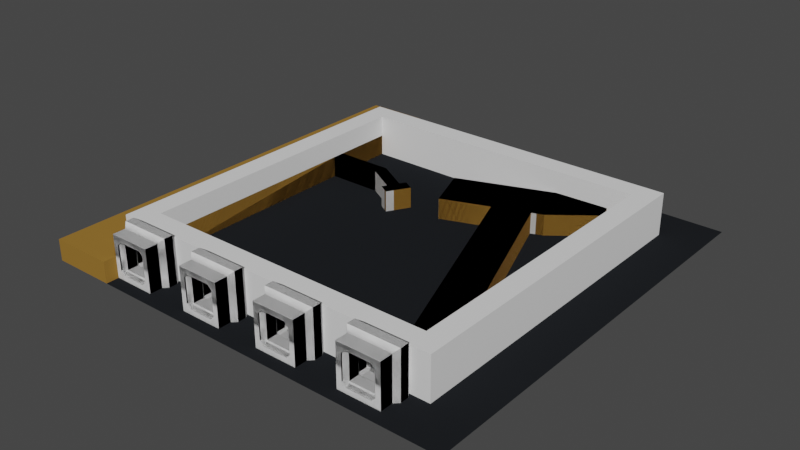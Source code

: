# Source: pfusch_logo_v2.blend  (saved by Blender 2.92.15; exported with 4.5.12 LTS)
import bpy
from mathutils import Matrix  # noqa: F401  (used for matrix-valued properties, if any)

bpy.ops.wm.read_factory_settings(use_empty=True)
scene = bpy.context.scene
scene.name = 'Scene'

# ---- collections
col_collection = bpy.data.collections.new('Collection'); scene.collection.children.link(col_collection)
col_2022_batelklug_pfusch_discord_logo_besteslogo_svg = bpy.data.collections.new('2022_BatelKlug_Pfusch_Discord_Logo_bestesLogo.svg'); scene.collection.children.link(col_2022_batelklug_pfusch_discord_logo_besteslogo_svg)

# ---- materials (node trees are filled in below, after node groups)
mat_svgmat_003 = bpy.data.materials.new('SVGMat.003')
mat_svgmat_003.use_transparent_shadow = False
mat_svgmat_003.diffuse_color = (0.3095, 0.1651, 0.0331, 1.0)
mat_svgmat_004 = bpy.data.materials.new('SVGMat.004')
mat_svgmat_004.use_transparent_shadow = False
mat_svgmat_004.diffuse_color = (1.0, 0.6038, 0.402, 1.0)
mat_svgmat_005 = bpy.data.materials.new('SVGMat.005')
mat_svgmat_005.use_transparent_shadow = False
mat_svgmat_005.diffuse_color = (0.0, 0.0, 0.0, 1.0)
mat_svgmat_007 = bpy.data.materials.new('SVGMat.007')
mat_svgmat_007.use_transparent_shadow = False
mat_svgmat_007.diffuse_color = (0.3185, 0.3185, 0.3185, 1.0)
mat_svgmat_002 = bpy.data.materials.new('SVGMat.002')
mat_svgmat_002.use_transparent_shadow = False
mat_svgmat_002.diffuse_color = (0.01444, 0.016, 0.0185, 1.0)
mat_svgmat_006 = bpy.data.materials.new('SVGMat.006')
mat_svgmat_006.use_transparent_shadow = False
mat_svgmat_006.diffuse_color = (1.0, 0.0, 0.0, 1.0)

# ---- material node trees

# ---- world
world_world = bpy.data.worlds.new('World'); scene.world = world_world
world_world.use_nodes = True; world_world.node_tree.nodes.clear()
_N = world_world.node_tree.nodes; _L = world_world.node_tree.links
n0 = _N.new('ShaderNodeOutputWorld'); n0.name = 'World Output'; n0.location = (300, 300)
n1 = _N.new('ShaderNodeBackground'); n1.name = 'Background'; n1.location = (10, 300)
n1.inputs[0].default_value = (0.05088, 0.05088, 0.05088, 1.0)
_L.new(n1.outputs[0], n0.inputs[0])
n0.is_active_output = True
world_world.color = (0.05088, 0.05088, 0.05088)
world_world.use_sun_shadow = False
world_world.sun_shadow_jitter_overblur = 0.0

# ---- meshes
me_curve_002 = bpy.data.meshes.new('Curve.002')
me_curve_002.from_pydata([(8.696e-08, 99.98, 0.0), (15.0, 99.98, 0.0), (15.0, 0.0, 0.0), (8.696e-08, 0.0, 0.0), (8.696e-08, 99.98, 5.0), (15.0, 99.98, 5.0), (15.0, 0.0, 5.0), (8.696e-08, 0.0, 5.0)], [], [(3, 0, 1), (3, 1, 2), (7, 5, 4), (7, 6, 5), (2, 1, 5, 6), (1, 0, 4, 5), (0, 3, 7, 4), (3, 2, 6, 7)])
_uv = me_curve_002.uv_layers.new(name='UVMap')
_uv.uv.foreach_set('vector', [1.0, 0.0, 0.0, 0.0, 0.3333, 0.0, 1.0, 0.0, 0.3333, 0.0, 0.6667, 0.0, 1.0, 0.0, 0.3333, 0.0, 0.0, 0.0, 1.0, 0.0, 0.6667, 0.0, 0.3333, 0.0, 0.6667, 0.0, 0.3333, 0.0, 0.3333, 0.0, 0.6667, 0.0, 0.3333, 0.0, 0.0, 0.0, 0.0, 0.0, 0.3333, 0.0, 0.0, 0.0, 1.0, 0.0, 1.0, 0.0, 0.0, 0.0, 1.0, 0.0, 0.6667, 0.0, 0.6667, 0.0, 1.0, 0.0])
me_curve_002.materials.append(mat_svgmat_003)
me_curve_002.use_remesh_fix_poles = True
me_curve_002.use_remesh_preserve_attributes = False
me_curve_002.use_mirror_vertex_groups = False
me_curve_002.update()
me_rect1985_001 = bpy.data.meshes.new('rect1985.001')
me_rect1985_001.from_pydata([(59.61, 69.49, 0.0), (80.26, 12.76, 0.0), (88.72, 15.84, 0.0), (68.07, 72.56, 0.0), (59.61, 69.49, 5.0), (80.26, 12.76, 5.0), (88.72, 15.84, 5.0), (68.07, 72.56, 5.0)], [], [(0, 3, 2), (1, 0, 2), (4, 6, 7), (5, 6, 4), (3, 0, 4, 7), (0, 1, 5, 4), (1, 2, 6, 5), (2, 3, 7, 6)])
_uv = me_rect1985_001.uv_layers.new(name='UVMap')
_uv.uv.foreach_set('vector', [0.0, 0.0, 1.0, 0.0, 0.6667, 0.0, 0.3333, 0.0, 0.0, 0.0, 0.6667, 0.0, 0.0, 0.0, 0.6667, 0.0, 1.0, 0.0, 0.3333, 0.0, 0.6667, 0.0, 0.0, 0.0, 1.0, 0.0, 0.0, 0.0, 0.0, 0.0, 1.0, 0.0, 0.0, 0.0, 0.3333, 0.0, 0.3333, 0.0, 0.0, 0.0, 0.3333, 0.0, 0.6667, 0.0, 0.6667, 0.0, 0.3333, 0.0, 0.6667, 0.0, 1.0, 0.0, 1.0, 0.0, 0.6667, 0.0])
me_rect1985_001.materials.append(mat_svgmat_004)
me_rect1985_001.use_remesh_fix_poles = True
me_rect1985_001.use_remesh_preserve_attributes = False
me_rect1985_001.use_mirror_vertex_groups = False
me_rect1985_001.update()
me_rect2108_001 = bpy.data.meshes.new('rect2108.001')
me_rect2108_001.from_pydata([(44.31, 76.44, 0.0), (48.34, 65.37, 0.0), (70.81, 73.55, 0.0), (80.82, 81.39, 0.0), (79.49, 85.05, 0.0), (66.78, 84.61, 0.0), (44.31, 76.44, 5.0), (48.34, 65.37, 5.0), (70.81, 73.55, 5.0), (80.82, 81.39, 5.0), (79.49, 85.05, 5.0), (66.78, 84.61, 5.0)], [], [(5, 4, 3), (0, 5, 3), (0, 3, 2), (1, 0, 2), (11, 9, 10), (6, 9, 11), (6, 8, 9), (7, 8, 6), (5, 0, 6, 11), (1, 2, 8, 7), (2, 3, 9, 8), (3, 4, 10, 9), (4, 5, 11, 10), (0, 1, 7, 6)])
_uv = me_rect2108_001.uv_layers.new(name='UVMap')
_uv.uv.foreach_set('vector', [1.0, 0.0, 0.8, 0.0, 0.6, 0.0, 0.0, 0.0, 1.0, 0.0, 0.6, 0.0, 0.0, 0.0, 0.6, 0.0, 0.4, 0.0, 0.2, 0.0, 0.0, 0.0, 0.4, 0.0, 1.0, 0.0, 0.6, 0.0, 0.8, 0.0, 0.0, 0.0, 0.6, 0.0, 1.0, 0.0, 0.0, 0.0, 0.4, 0.0, 0.6, 0.0, 0.2, 0.0, 0.4, 0.0, 0.0, 0.0, 1.0, 0.0, 0.0, 0.0, 0.0, 0.0, 1.0, 0.0, 0.2, 0.0, 0.4, 0.0, 0.4, 0.0, 0.2, 0.0, 0.4, 0.0, 0.6, 0.0, 0.6, 0.0, 0.4, 0.0, 0.6, 0.0, 0.8, 0.0, 0.8, 0.0, 0.6, 0.0, 0.8, 0.0, 1.0, 0.0, 1.0, 0.0, 0.8, 0.0, 0.0, 0.0, 0.2, 0.0, 0.2, 0.0, 0.0, 0.0])
me_rect2108_001.materials.append(mat_svgmat_005)
me_rect2108_001.use_remesh_fix_poles = True
me_rect2108_001.use_remesh_preserve_attributes = False
me_rect2108_001.use_mirror_vertex_groups = False
me_rect2108_001.update()
me_rect3928_001 = bpy.data.meshes.new('rect3928.001')
me_rect3928_001.from_pydata([(14.99, 70.37, 0.0), (14.99, 67.38, 0.0), (27.99, 67.38, 0.0), (35.08, 63.28, 0.0), (34.41, 62.13, 0.0), (37.0, 60.63, 0.0), (37.67, 61.79, 0.0), (39.17, 64.38, 0.0), (40.0, 65.82, 0.0), (37.41, 67.32, 0.0), (36.58, 65.88, 0.0), (28.79, 70.37, 0.0), (14.99, 70.37, 5.0), (14.99, 67.38, 5.0), (27.99, 67.38, 5.0), (35.08, 63.28, 5.0), (34.41, 62.13, 5.0), (37.0, 60.63, 5.0), (37.67, 61.79, 5.0), (39.17, 64.38, 5.0), (40.0, 65.82, 5.0), (37.41, 67.32, 5.0), (36.58, 65.88, 5.0), (28.79, 70.37, 5.0)], [], [(1, 0, 11), (1, 11, 2), (2, 11, 10), (3, 2, 10), (10, 9, 8), (3, 10, 8), (3, 8, 7), (3, 7, 6), (4, 3, 6), (5, 4, 6), (13, 23, 12), (13, 14, 23), (14, 22, 23), (15, 22, 14), (22, 20, 21), (15, 20, 22), (15, 19, 20), (15, 18, 19), (16, 18, 15), (17, 18, 16), (4, 5, 17, 16), (11, 0, 12, 23), (9, 10, 22, 21), (6, 7, 19, 18), (10, 11, 23, 22), (5, 6, 18, 17), (1, 2, 14, 13), (3, 4, 16, 15), (0, 1, 13, 12), (2, 3, 15, 14), (7, 8, 20, 19), (8, 9, 21, 20)])
_uv = me_rect3928_001.uv_layers.new(name='UVMap')
_uv.uv.foreach_set('vector', [0.09091, 0.0, 0.0, 0.0, 1.0, 0.0, 0.09091, 0.0, 1.0, 0.0, 0.1818, 0.0, 0.1818, 0.0, 1.0, 0.0, 0.9091, 0.0, 0.2727, 0.0, 0.1818, 0.0, 0.9091, 0.0, 0.9091, 0.0, 0.8182, 0.0, 0.7273, 0.0, 0.2727, 0.0, 0.9091, 0.0, 0.7273, 0.0, 0.2727, 0.0, 0.7273, 0.0, 0.6364, 0.0, 0.2727, 0.0, 0.6364, 0.0, 0.5455, 0.0, 0.3636, 0.0, 0.2727, 0.0, 0.5455, 0.0, 0.4545, 0.0, 0.3636, 0.0, 0.5455, 0.0, 0.09091, 0.0, 1.0, 0.0, 0.0, 0.0, 0.09091, 0.0, 0.1818, 0.0, 1.0, 0.0, 0.1818, 0.0, 0.9091, 0.0, 1.0, 0.0, 0.2727, 0.0, 0.9091, 0.0, 0.1818, 0.0, 0.9091, 0.0, 0.7273, 0.0, 0.8182, 0.0, 0.2727, 0.0, 0.7273, 0.0, 0.9091, 0.0, 0.2727, 0.0, 0.6364, 0.0, 0.7273, 0.0, 0.2727, 0.0, 0.5455, 0.0, 0.6364, 0.0, 0.3636, 0.0, 0.5455, 0.0, 0.2727, 0.0, 0.4545, 0.0, 0.5455, 0.0, 0.3636, 0.0, 0.3636, 0.0, 0.4545, 0.0, 0.4545, 0.0, 0.3636, 0.0, 1.0, 0.0, 0.0, 0.0, 0.0, 0.0, 1.0, 0.0, 0.8182, 0.0, 0.9091, 0.0, 0.9091, 0.0, 0.8182, 0.0, 0.5455, 0.0, 0.6364, 0.0, 0.6364, 0.0, 0.5455, 0.0, 0.9091, 0.0, 1.0, 0.0, 1.0, 0.0, 0.9091, 0.0, 0.4545, 0.0, 0.5455, 0.0, 0.5455, 0.0, 0.4545, 0.0, 0.09091, 0.0, 0.1818, 0.0, 0.1818, 0.0, 0.09091, 0.0, 0.2727, 0.0, 0.3636, 0.0, 0.3636, 0.0, 0.2727, 0.0, 0.0, 0.0, 0.09091, 0.0, 0.09091, 0.0, 0.0, 0.0, 0.1818, 0.0, 0.2727, 0.0, 0.2727, 0.0, 0.1818, 0.0, 0.6364, 0.0, 0.7273, 0.0, 0.7273, 0.0, 0.6364, 0.0, 0.7273, 0.0, 0.8182, 0.0, 0.8182, 0.0, 0.7273, 0.0])
me_rect3928_001.materials.append(mat_svgmat_007)
me_rect3928_001.use_remesh_fix_poles = True
me_rect3928_001.use_remesh_preserve_attributes = False
me_rect3928_001.use_mirror_vertex_groups = False
me_rect3928_001.update()
me_curve_001 = bpy.data.meshes.new('Curve.001')
me_curve_001.from_pydata([(26.98, 16.24, -2.5), (47.63, -40.49, -2.5), (56.09, -37.41, -2.5), (35.44, 19.31, -2.5), (26.98, 16.24, 2.5), (47.63, -40.49, 2.5), (56.09, -37.41, 2.5), (35.44, 19.31, 2.5), (11.68, 23.19, -2.5), (15.7, 12.12, -2.5), (38.17, 20.3, -2.5), (48.19, 28.14, -2.5), (46.85, 31.79, -2.5), (34.14, 31.36, -2.5), (11.68, 23.19, 2.5), (15.7, 12.12, 2.5), (38.17, 20.3, 2.5), (48.19, 28.14, 2.5), (46.85, 31.79, 2.5), (34.14, 31.36, 2.5), (-18.64, 17.12, -2.5), (-18.64, 14.12, -2.5), (-4.646, 14.12, -2.5), (2.443, 10.03, -2.5), (1.776, 8.879, -2.5), (4.371, 7.381, -2.5), (5.038, 8.535, -2.5), (6.536, 11.13, -2.5), (7.367, 12.57, -2.5), (4.772, 14.07, -2.5), (3.941, 12.63, -2.5), (-3.843, 17.12, -2.5), (-18.64, 17.12, 2.5), (-18.64, 14.12, 2.5), (-4.646, 14.12, 2.5), (2.443, 10.03, 2.5), (1.776, 8.879, 2.5), (4.371, 7.381, 2.5), (5.038, 8.535, 2.5), (6.536, 11.13, 2.5), (7.367, 12.57, 2.5), (4.772, 14.07, 2.5), (3.941, 12.63, 2.5), (-3.843, 17.12, 2.5), (-21.63, 35.73, -2.5), (-18.63, 35.73, -2.5), (-18.63, -42.25, -2.5), (-21.63, -42.25, -2.5), (-21.63, 35.73, 2.5), (-18.63, 35.73, 2.5), (-18.63, -42.25, 2.5), (-21.63, -42.25, 2.5), (-18.63, 17.12, -2.5), (-18.63, 17.12, 2.5), (-18.63, 14.12, -2.5), (-18.63, 14.12, 2.5), (-18.63, 14.13, -2.5), (-18.63, 14.13, 2.5), (26.98, 16.23, -2.5), (26.98, 16.23, 2.5), (35.44, 19.3, -2.5), (35.44, 19.3, 2.5), (26.98, 16.23, -2.5), (26.98, 16.23, 2.5)], [], [(1, 2, 6, 5), (13, 12, 11), (8, 13, 11), (8, 11, 10), (19, 17, 18), (14, 17, 19), (14, 16, 17), (13, 8, 14, 19), (10, 11, 17, 16), (11, 12, 18, 17), (12, 13, 19, 18), (8, 9, 15, 14), (22, 31, 30), (23, 22, 30), (30, 29, 28), (23, 30, 28), (23, 28, 27), (23, 27, 26), (24, 23, 26), (25, 24, 26), (34, 42, 43), (35, 42, 34), (42, 40, 41), (35, 40, 42), (35, 39, 40), (35, 38, 39), (36, 38, 35), (37, 38, 36), (24, 25, 37, 36), (29, 30, 42, 41), (26, 27, 39, 38), (30, 31, 43, 42), (25, 26, 38, 37), (23, 24, 36, 35), (22, 23, 35, 34), (27, 28, 40, 39), (28, 29, 41, 40), (47, 44, 45), (51, 49, 48), (45, 44, 48, 49), (44, 47, 51, 48), (47, 46, 50, 51), (52, 31, 56), (20, 52, 56, 21), (22, 54, 56, 31), (54, 21, 56), (53, 57, 43), (57, 53, 32, 33), (57, 55, 34, 43), (55, 57, 33), (53, 43, 31, 52), (22, 34, 55, 54), (52, 20, 21, 54, 46, 47, 45), (33, 32, 53, 49, 51, 50, 55), (45, 49, 53, 52), (55, 50, 46, 54), (2, 62, 60), (0, 3, 60, 62), (1, 58, 62, 2), (0, 62, 58), (6, 61, 63), (61, 7, 4, 63), (63, 59, 5, 6), (4, 59, 63), (1, 5, 59, 58), (6, 2, 60, 61), (3, 0, 58, 9, 8, 10, 60), (59, 4, 7, 61, 16, 14, 15), (10, 16, 61, 60), (59, 15, 9, 58)])
_uv = me_curve_001.uv_layers.new(name='UVMap')
_uv.uv.foreach_set('vector', [0.3333, 0.0, 0.6667, 0.0, 0.6667, 0.0, 0.3333, 0.0, 1.0, 0.0, 0.8, 0.0, 0.6, 0.0, 0.0, 0.0, 1.0, 0.0, 0.6, 0.0, 0.0, 0.0, 0.6, 0.0, 0.4, 0.0, 1.0, 0.0, 0.6, 0.0, 0.8, 0.0, 0.0, 0.0, 0.6, 0.0, 1.0, 0.0, 0.0, 0.0, 0.4, 0.0, 0.6, 0.0, 1.0, 0.0, 0.0, 0.0, 0.0, 0.0, 1.0, 0.0, 0.4, 0.0, 0.6, 0.0, 0.6, 0.0, 0.4, 0.0, 0.6, 0.0, 0.8, 0.0, 0.8, 0.0, 0.6, 0.0, 0.8, 0.0, 1.0, 0.0, 1.0, 0.0, 0.8, 0.0, 0.0, 0.0, 0.2, 0.0, 0.2, 0.0, 0.0, 0.0, 0.1818, 0.0, 1.0, 0.0, 0.9091, 0.0, 0.2727, 0.0, 0.1818, 0.0, 0.9091, 0.0, 0.9091, 0.0, 0.8182, 0.0, 0.7273, 0.0, 0.2727, 0.0, 0.9091, 0.0, 0.7273, 0.0, 0.2727, 0.0, 0.7273, 0.0, 0.6364, 0.0, 0.2727, 0.0, 0.6364, 0.0, 0.5455, 0.0, 0.3636, 0.0, 0.2727, 0.0, 0.5455, 0.0, 0.4545, 0.0, 0.3636, 0.0, 0.5455, 0.0, 0.1818, 0.0, 0.9091, 0.0, 1.0, 0.0, 0.2727, 0.0, 0.9091, 0.0, 0.1818, 0.0, 0.9091, 0.0, 0.7273, 0.0, 0.8182, 0.0, 0.2727, 0.0, 0.7273, 0.0, 0.9091, 0.0, 0.2727, 0.0, 0.6364, 0.0, 0.7273, 0.0, 0.2727, 0.0, 0.5455, 0.0, 0.6364, 0.0, 0.3636, 0.0, 0.5455, 0.0, 0.2727, 0.0, 0.4545, 0.0, 0.5455, 0.0, 0.3636, 0.0, 0.3636, 0.0, 0.4545, 0.0, 0.4545, 0.0, 0.3636, 0.0, 0.8182, 0.0, 0.9091, 0.0, 0.9091, 0.0, 0.8182, 0.0, 0.5455, 0.0, 0.6364, 0.0, 0.6364, 0.0, 0.5455, 0.0, 0.9091, 0.0, 1.0, 0.0, 1.0, 0.0, 0.9091, 0.0, 0.4545, 0.0, 0.5455, 0.0, 0.5455, 0.0, 0.4545, 0.0, 0.2727, 0.0, 0.3636, 0.0, 0.3636, 0.0, 0.2727, 0.0, 0.1818, 0.0, 0.2727, 0.0, 0.2727, 0.0, 0.1818, 0.0, 0.6364, 0.0, 0.7273, 0.0, 0.7273, 0.0, 0.6364, 0.0, 0.7273, 0.0, 0.8182, 0.0, 0.8182, 0.0, 0.7273, 0.0, 1.0, 0.0, 0.0, 0.0, 0.3333, 0.0, 1.0, 0.0, 0.3333, 0.0, 0.0, 0.0, 0.3333, 0.0, 0.0, 0.0, 0.0, 0.0, 0.3333, 0.0, 0.0, 0.0, 1.0, 0.0, 1.0, 0.0, 0.0, 0.0, 1.0, 0.0, 0.6667, 0.0, 0.6667, 0.0, 1.0, 0.0, 0.0007245, 0.0, 1.0, 0.0, 0.09157, 0.0, 0.0, 0.0, 0.0007245, 0.0, 0.09157, 0.0, 0.09091, 0.0, 0.1818, 0.0, 0.09098, 0.0, 0.09157, 0.0, 1.0, 0.0, 0.09098, 0.0, 0.09091, 0.0, 0.09157, 0.0, 0.0007246, 0.0, 0.09157, 0.0, 1.0, 0.0, 0.09157, 0.0, 0.0007246, 0.0, 0.0, 0.0, 0.09091, 0.0, 0.09157, 0.0, 0.09098, 0.0, 0.1818, 0.0, 1.0, 0.0, 0.09098, 0.0, 0.09157, 0.0, 0.09091, 0.0, 0.0007245, 0.0, 1.0, 0.0, 1.0, 0.0, 0.0007246, 0.0, 0.1818, 0.0, 0.1818, 0.0, 0.09098, 0.0, 0.09098, 0.0, 0.432, 0.0, 0.4323, 0.0, 0.4423, 0.0, 0.442, 0.0, 0.6667, 0.0, 1.0, 0.0, 0.3333, 0.0, 0.4423, 0.0, 0.4323, 0.0, 0.432, 0.0, 0.3333, 0.0, 1.0, 0.0, 0.6667, 0.0, 0.442, 0.0, 0.3333, 0.0, 0.3333, 0.0, 0.432, 0.0, 0.432, 0.0, 0.442, 0.0, 0.6667, 0.0, 0.6667, 0.0, 0.442, 0.0, 0.6667, 0.0, 0.0001105, 0.0, 0.9999, 0.0, 0.0, 0.0, 1.0, 0.0, 0.9999, 0.0, 0.0001105, 0.0, 0.3333, 0.0, 5.523e-05, 0.0, 0.0001105, 0.0, 0.6667, 0.0, 0.0, 0.0, 0.0001105, 0.0, 5.523e-05, 0.0, 0.6667, 0.0, 0.9999, 0.0, 0.0001105, 0.0, 0.9999, 0.0, 1.0, 0.0, 0.0, 0.0, 0.0001105, 0.0, 0.0001105, 0.0, 5.523e-05, 0.0, 0.3333, 0.0, 0.6667, 0.0, 0.0, 0.0, 5.523e-05, 0.0, 0.0001105, 0.0, 0.3333, 0.0, 0.3333, 0.0, 5.527e-05, 0.0, 5.527e-05, 0.0, 0.6667, 0.0, 0.6667, 0.0, 0.9999, 0.0, 0.9999, 0.0, 0.3755, 0.0, 0.3002, 0.0, 0.3004, 0.0, 0.2, 0.0, 0.0, 0.0, 0.4, 0.0, 0.3757, 0.0, 0.3004, 0.0, 0.3002, 0.0, 0.3755, 0.0, 0.3757, 0.0, 0.4, 0.0, 0.0, 0.0, 0.2, 0.0, 0.4, 0.0, 0.4, 0.0, 0.3757, 0.0, 0.3757, 0.0, 0.3004, 0.0, 0.2, 0.0, 0.2, 0.0, 0.3004, 0.0])
me_curve_001.materials.append(mat_svgmat_003)
me_curve_001.use_remesh_fix_poles = True
me_curve_001.use_remesh_preserve_attributes = False
me_curve_001.use_mirror_vertex_groups = False
me_curve_001.update()
me_cube_001 = bpy.data.meshes.new('Cube.001')
me_cube_001.from_pydata([(-26.67, -38.76, -2.5), (-26.67, -38.76, 7.5), (-26.67, 31.24, -2.5), (-26.67, 31.24, 7.5), (43.33, -38.76, -2.5), (43.33, -38.76, 7.5), (43.33, 31.24, -2.5), (43.33, 31.24, 7.5), (-31.67, 36.24, -2.5), (-31.67, -43.76, -2.5), (-31.67, -43.76, 7.5), (-31.67, 36.24, 7.5), (48.33, 36.24, -2.5), (48.33, 36.24, 7.5), (48.33, -43.76, -2.5), (48.33, -43.76, 7.5)], [], [(9, 10, 11, 8), (8, 11, 13, 12), (12, 13, 15, 14), (14, 15, 10, 9), (5, 7, 6, 4), (6, 7, 3, 2), (2, 0, 9, 8), (1, 3, 11, 10), (6, 2, 8, 12), (3, 7, 13, 11), (4, 6, 12, 14), (7, 5, 15, 13), (0, 4, 14, 9), (5, 1, 10, 15), (1, 5, 4, 0), (3, 1, 0, 2)])
_uv = me_cube_001.uv_layers.new(name='UVMap')
_uv.uv.foreach_set('vector', [0.375, 0.0, 0.625, 0.0, 0.625, 0.25, 0.375, 0.25, 0.375, 0.25, 0.625, 0.25, 0.625, 0.5, 0.375, 0.5, 0.375, 0.5, 0.625, 0.5, 0.625, 0.75, 0.375, 0.75, 0.375, 0.75, 0.625, 0.75, 0.625, 1.0, 0.375, 1.0, 0.0, 0.0, 0.0, 0.0, 0.0, 0.0, 0.0, 0.0, 0.3375, 0.5375, 0.6625, 0.5375, 0.8375, 0.5375, 0.1625, 0.5375, 0.1625, 0.5375, 0.1625, 0.7125, 0.125, 0.75, 0.125, 0.5, 0.8375, 0.7125, 0.8375, 0.5375, 0.875, 0.5, 0.875, 0.75, 0.3375, 0.5375, 0.1625, 0.5375, 0.125, 0.5, 0.375, 0.5, 0.8375, 0.5375, 0.6625, 0.5375, 0.625, 0.5, 0.875, 0.5, 0.3375, 0.7125, 0.3375, 0.5375, 0.375, 0.5, 0.375, 0.75, 0.6625, 0.5375, 0.6625, 0.7125, 0.625, 0.75, 0.625, 0.5, 0.1625, 0.7125, 0.3375, 0.7125, 0.375, 0.75, 0.125, 0.75, 0.6625, 0.7125, 0.8375, 0.7125, 0.875, 0.75, 0.625, 0.75, 0.0, 0.0, 0.0, 0.0, 0.0, 0.0, 0.0, 0.0, 0.0, 0.0, 0.0, 0.0, 0.0, 0.0, 0.0, 0.0])
me_cube_001.use_remesh_fix_poles = True
me_cube_001.use_remesh_preserve_attributes = False
me_cube_001.use_mirror_vertex_groups = False
me_cube_001.update()
me_cube_011 = bpy.data.meshes.new('Cube.011')
me_cube_011.from_pydata([(5.0, -2.9, -12.0), (6.0, -2.9, -11.0), (3.4, -2.9, -11.0), (5.0, -2.9, -14.7), (3.8, -2.9, -14.7), (5.0, -2.9, -15.0), (3.8, -2.9, -15.0), (2.9, -2.9, -13.0), (2.9, -2.9, -11.6), (2.9, -5.0, -12.0), (2.9, -6.0, -11.0), (2.9, -3.4, -11.0), (2.9, -2.9, -14.0), (2.9, -3.8, -14.7), (2.9, -5.0, -14.7), (2.9, -3.8, -15.0), (2.9, -5.0, -15.0), (6.0, -6.0, -11.0), (5.0, -5.0, -12.0), (5.0, -5.0, -14.7), (5.0, -5.0, -15.0), (-5.0, -2.9, -12.0), (-6.0, -2.9, -11.0), (-3.4, -2.9, -11.0), (-5.0, -2.9, -14.7), (-3.8, -2.9, -14.7), (-5.0, -2.9, -15.0), (-3.8, -2.9, -15.0), (0.0, -2.9, -13.0), (0.0, -2.9, -11.6), (-2.9, -2.9, -13.0), (-2.9, -2.9, -11.6), (0.0, -5.0, -12.0), (0.0, -6.0, -11.0), (-2.9, -5.0, -12.0), (-2.9, -6.0, -11.0), (-2.9, -3.4, -11.0), (0.0, -3.4, -11.0), (-2.9, -2.9, -14.0), (0.0, -2.9, -14.0), (-2.9, -3.8, -14.7), (0.0, -5.0, -14.7), (-2.9, -5.0, -14.7), (0.0, -3.8, -14.7), (-2.9, -3.8, -15.0), (0.0, -5.0, -15.0), (-2.9, -5.0, -15.0), (0.0, -3.8, -15.0), (-6.0, -6.0, -11.0), (-5.0, -5.0, -12.0), (-5.0, -5.0, -14.7), (-5.0, -5.0, -15.0), (2.9, 4.371e-07, -13.0), (2.9, 4.371e-07, -11.6), (5.0, 2.9, -12.0), (6.0, 2.9, -11.0), (5.0, 4.371e-07, -12.0), (6.0, 4.371e-07, -11.0), (3.4, 4.371e-07, -11.0), (3.4, 2.9, -11.0), (2.9, 4.371e-07, -14.0), (3.8, 4.371e-07, -14.7), (5.0, 2.9, -14.7), (5.0, 4.371e-07, -14.7), (3.8, 2.9, -14.7), (3.8, 4.371e-07, -15.0), (5.0, 2.9, -15.0), (5.0, 4.371e-07, -15.0), (3.8, 2.9, -15.0), (2.9, 2.9, -13.0), (2.9, 2.9, -11.6), (2.9, 5.0, -12.0), (2.9, 5.0, -11.0), (2.9, 3.4, -11.0), (2.9, 2.9, -14.0), (2.9, 3.8, -14.7), (2.9, 5.0, -14.7), (2.9, 3.8, -15.0), (2.9, 5.0, -15.0), (6.0, 5.0, -11.0), (5.0, 5.0, -12.0), (5.0, 5.0, -14.7), (5.0, 5.0, -15.0), (-2.9, 4.371e-07, -13.0), (-2.9, 4.371e-07, -11.6), (-5.0, 2.9, -12.0), (-6.0, 2.9, -11.0), (-5.0, 4.371e-07, -12.0), (-6.0, 4.371e-07, -11.0), (-3.4, 4.371e-07, -11.0), (-3.4, 2.9, -11.0), (-2.9, 4.371e-07, -14.0), (-3.8, 4.371e-07, -14.7), (-5.0, 2.9, -14.7), (-5.0, 4.371e-07, -14.7), (-3.8, 2.9, -14.7), (-3.8, 4.371e-07, -15.0), (-5.0, 2.9, -15.0), (-5.0, 4.371e-07, -15.0), (-3.8, 2.9, -15.0), (0.0, 2.9, -13.0), (0.0, 2.9, -11.6), (-2.9, 2.9, -13.0), (-2.9, 2.9, -11.6), (0.0, 5.0, -12.0), (0.0, 5.0, -11.0), (-2.9, 5.0, -12.0), (-2.9, 5.0, -11.0), (-2.9, 3.4, -11.0), (0.0, 3.4, -11.0), (-2.9, 2.9, -14.0), (0.0, 2.9, -14.0), (-2.9, 3.8, -14.7), (0.0, 5.0, -14.7), (-2.9, 5.0, -14.7), (0.0, 3.8, -14.7), (-2.9, 3.8, -15.0), (0.0, 5.0, -15.0), (-2.9, 5.0, -15.0), (0.0, 3.8, -15.0), (-6.0, 5.0, -11.0), (-5.0, 5.0, -12.0), (-5.0, 5.0, -14.7), (-5.0, 5.0, -15.0), (5.0, -2.9, -7.5), (6.0, -2.9, -9.0), (3.4, -2.9, -9.0), (6.0, -2.9, -10.0), (3.4, -2.9, -10.0), (2.9, -2.9, -7.5), (2.9, -2.9, -8.4), (2.9, -5.0, -7.5), (2.9, -6.0, -9.0), (2.9, -3.4, -9.0), (2.9, -3.4, -10.0), (2.9, -6.0, -10.0), (6.0, -6.0, -10.0), (6.0, -6.0, -9.0), (5.0, -5.0, -7.5), (-5.0, -2.9, -7.5), (-6.0, -2.9, -9.0), (-3.4, -2.9, -9.0), (-6.0, -2.9, -10.0), (-3.4, -2.9, -10.0), (0.0, -2.9, -7.5), (0.0, -2.9, -8.4), (-2.9, -2.9, -7.5), (-2.9, -2.9, -8.4), (0.0, -5.0, -7.5), (0.0, -6.0, -9.0), (-2.9, -5.0, -7.5), (-2.9, -6.0, -9.0), (-2.9, -3.4, -9.0), (0.0, -3.4, -9.0), (-2.9, -3.4, -10.0), (-2.9, -6.0, -10.0), (0.0, -6.0, -10.0), (0.0, -3.4, -10.0), (-6.0, -6.0, -10.0), (-6.0, -6.0, -9.0), (-5.0, -5.0, -7.5), (2.9, -1.0, -7.5), (2.9, 4.371e-07, -8.4), (5.0, 2.9, -7.5), (6.0, 2.9, -9.0), (5.0, 4.153e-07, -7.5), (6.0, 4.371e-07, -9.0), (3.4, 4.371e-07, -9.0), (3.4, 2.9, -9.0), (3.4, 4.371e-07, -10.0), (6.0, 4.371e-07, -10.0), (6.0, 2.9, -10.0), (3.4, 2.9, -10.0), (2.9, 1.9, -7.5), (2.9, 2.9, -8.4), (2.9, 5.0, -7.5), (2.9, 5.0, -9.0), (2.9, 3.4, -9.0), (2.9, 3.4, -10.0), (2.9, 5.0, -10.0), (6.0, 5.0, -10.0), (6.0, 5.0, -9.0), (5.0, 5.0, -7.5), (-2.9, 4.153e-07, -7.5), (-2.9, 4.371e-07, -8.4), (-5.0, 2.9, -7.5), (-6.0, 2.9, -9.0), (-5.0, 4.153e-07, -7.5), (-6.0, 4.371e-07, -9.0), (-3.4, 4.371e-07, -9.0), (-3.4, 2.9, -9.0), (-3.4, 4.371e-07, -10.0), (-6.0, 4.371e-07, -10.0), (-6.0, 2.9, -10.0), (-3.4, 2.9, -10.0), (0.0, 2.9, -7.5), (0.0, 2.9, -8.4), (-2.9, 2.9, -7.5), (-2.9, 2.9, -8.4), (0.0, 5.0, -7.5), (0.0, 5.0, -9.0), (-2.9, 5.0, -7.5), (-2.9, 5.0, -9.0), (-2.9, 3.4, -9.0), (0.0, 3.4, -9.0), (-2.9, 3.4, -10.0), (-2.9, 5.0, -10.0), (0.0, 5.0, -10.0), (0.0, 3.4, -10.0), (-6.0, 5.0, -10.0), (-6.0, 5.0, -9.0), (-5.0, 5.0, -7.5)], [], [(7, 8, 53, 52), (56, 57, 1, 0), (7, 52, 60, 12), (58, 53, 8, 2), (1, 57, 170, 127), (58, 2, 128, 169), (4, 61, 65, 6), (60, 61, 4, 12), (56, 0, 3, 63), (65, 67, 5, 6), (63, 3, 5, 67), (28, 29, 8, 7), (9, 10, 33, 32), (28, 7, 12, 39), (11, 8, 29, 37), (33, 10, 135, 156), (15, 13, 4, 6), (12, 4, 13), (11, 37, 157, 134), (43, 13, 15, 47), (12, 13, 43, 39), (9, 32, 41, 14), (15, 16, 45, 47), (14, 41, 45, 16), (11, 2, 8), (128, 2, 11, 134), (6, 5, 16, 15), (16, 5, 20), (16, 20, 19, 14), (14, 19, 18, 9), (9, 18, 17, 10), (10, 17, 136, 135), (1, 127, 136, 17), (0, 1, 17, 18), (3, 0, 18, 19), (5, 3, 19, 20), (30, 83, 84, 31), (87, 21, 22, 88), (30, 38, 91, 83), (89, 23, 31, 84), (22, 142, 192, 88), (89, 191, 143, 23), (25, 27, 96, 92), (91, 38, 25, 92), (87, 94, 24, 21), (96, 27, 26, 98), (94, 98, 26, 24), (28, 30, 31, 29), (34, 32, 33, 35), (28, 39, 38, 30), (36, 37, 29, 31), (33, 156, 155, 35), (44, 27, 25, 40), (38, 40, 25), (36, 154, 157, 37), (43, 47, 44, 40), (38, 39, 43, 40), (34, 42, 41, 32), (44, 47, 45, 46), (42, 46, 45, 41), (36, 31, 23), (143, 154, 36, 23), (27, 44, 46, 26), (46, 51, 26), (46, 42, 50, 51), (42, 34, 49, 50), (34, 35, 48, 49), (35, 155, 158, 48), (22, 48, 158, 142), (21, 49, 48, 22), (24, 50, 49, 21), (26, 51, 50, 24), (69, 52, 53, 70), (56, 54, 55, 57), (69, 74, 60, 52), (58, 59, 70, 53), (55, 171, 170, 57), (58, 169, 172, 59), (64, 68, 65, 61), (60, 74, 64, 61), (56, 63, 62, 54), (65, 68, 66, 67), (63, 67, 66, 62), (100, 69, 70, 101), (71, 104, 105, 72), (100, 111, 74, 69), (73, 109, 101, 70), (105, 207, 179, 72), (77, 68, 64, 75), (74, 75, 64), (73, 178, 208, 109), (115, 119, 77, 75), (74, 111, 115, 75), (71, 76, 113, 104), (77, 119, 117, 78), (76, 78, 117, 113), (73, 70, 59), (172, 178, 73, 59), (68, 77, 78, 66), (78, 82, 66), (78, 76, 81, 82), (76, 71, 80, 81), (71, 72, 79, 80), (72, 179, 180, 79), (55, 79, 180, 171), (54, 80, 79, 55), (62, 81, 80, 54), (66, 82, 81, 62), (102, 103, 84, 83), (87, 88, 86, 85), (102, 83, 91, 110), (89, 84, 103, 90), (86, 88, 192, 193), (89, 90, 194, 191), (95, 92, 96, 99), (91, 92, 95, 110), (87, 85, 93, 94), (96, 98, 97, 99), (94, 93, 97, 98), (100, 101, 103, 102), (106, 107, 105, 104), (100, 102, 110, 111), (108, 103, 101, 109), (105, 107, 206, 207), (116, 112, 95, 99), (110, 95, 112), (108, 109, 208, 205), (115, 112, 116, 119), (110, 112, 115, 111), (106, 104, 113, 114), (116, 118, 117, 119), (114, 113, 117, 118), (108, 90, 103), (194, 90, 108, 205), (99, 97, 118, 116), (118, 97, 123), (118, 123, 122, 114), (114, 122, 121, 106), (106, 121, 120, 107), (107, 120, 209, 206), (86, 193, 209, 120), (85, 86, 120, 121), (93, 85, 121, 122), (97, 93, 122, 123), (129, 161, 162, 130), (165, 124, 125, 166), (167, 126, 130, 162), (125, 127, 170, 166), (167, 169, 128, 126), (144, 129, 130, 145), (131, 148, 149, 132), (133, 153, 145, 130), (149, 156, 135, 132), (133, 134, 157, 153), (133, 130, 126), (128, 134, 133, 126), (131, 132, 137, 138), (132, 135, 136, 137), (125, 137, 136, 127), (124, 138, 137, 125), (146, 147, 184, 183), (187, 188, 140, 139), (189, 184, 147, 141), (140, 188, 192, 142), (189, 141, 143, 191), (144, 145, 147, 146), (150, 151, 149, 148), (152, 147, 145, 153), (149, 151, 155, 156), (152, 153, 157, 154), (152, 141, 147), (143, 141, 152, 154), (150, 160, 159, 151), (151, 159, 158, 155), (140, 142, 158, 159), (139, 140, 159, 160), (173, 174, 162, 161), (165, 166, 164, 163), (167, 162, 174, 168), (164, 166, 170, 171), (167, 168, 172, 169), (195, 196, 174, 173), (175, 176, 200, 199), (177, 174, 196, 204), (200, 176, 179, 207), (177, 204, 208, 178), (177, 168, 174), (172, 168, 177, 178), (175, 182, 181, 176), (176, 181, 180, 179), (164, 171, 180, 181), (163, 164, 181, 182), (197, 183, 184, 198), (187, 185, 186, 188), (189, 190, 198, 184), (186, 193, 192, 188), (189, 191, 194, 190), (195, 197, 198, 196), (201, 199, 200, 202), (203, 204, 196, 198), (200, 207, 206, 202), (203, 205, 208, 204), (203, 198, 190), (194, 205, 203, 190), (201, 202, 210, 211), (202, 206, 209, 210), (186, 210, 209, 193), (185, 211, 210, 186), (131, 138, 124, 129), (161, 129, 124, 165), (173, 161, 165, 163), (175, 173, 163, 182), (195, 173, 175, 199), (197, 195, 199, 201), (185, 197, 201, 211), (183, 197, 185, 187), (146, 183, 187, 139), (150, 146, 139, 160), (144, 146, 150, 148), (129, 144, 148, 131)])
_uv = me_cube_011.uv_layers.new(name='UVMap')
_uv.uv.foreach_set('vector', [0.375, 0.0, 0.625, 0.0, 0.625, 0.25, 0.375, 0.25, 0.375, 0.5, 0.625, 0.5, 0.625, 0.75, 0.375, 0.75, 0.375, 0.0, 0.375, 0.25, 0.375, 0.25, 0.375, 0.0, 0.825, 0.5, 0.875, 0.5, 0.875, 0.75, 0.825, 0.75, 0.625, 0.75, 0.625, 0.5, 0.625, 0.5, 0.625, 0.75, 0.825, 0.5, 0.825, 0.75, 0.825, 0.75, 0.825, 0.5, 0.175, 0.75, 0.175, 0.5, 0.175, 0.5, 0.175, 0.75, 0.125, 0.5, 0.175, 0.5, 0.175, 0.75, 0.125, 0.75, 0.375, 0.5, 0.375, 0.75, 0.375, 0.75, 0.375, 0.5, 0.175, 0.5, 0.375, 0.5, 0.375, 0.75, 0.175, 0.75, 0.375, 0.5, 0.375, 0.75, 0.375, 0.75, 0.375, 0.5, 0.375, 0.0, 0.625, 0.0, 0.625, 0.25, 0.375, 0.25, 0.375, 0.5, 0.625, 0.5, 0.625, 0.75, 0.375, 0.75, 0.375, 0.0, 0.375, 0.25, 0.375, 0.25, 0.375, 0.0, 0.825, 0.5, 0.875, 0.5, 0.875, 0.75, 0.825, 0.75, 0.625, 0.75, 0.625, 0.5, 0.625, 0.5, 0.625, 0.75, 0.0, 0.0, 0.0, 0.0, 0.0, 0.0, 0.0, 0.0, 0.125, 0.75, 0.175, 0.75, 0.175, 0.5, 0.825, 0.5, 0.825, 0.75, 0.825, 0.75, 0.825, 0.5, 0.175, 0.75, 0.175, 0.5, 0.175, 0.5, 0.175, 0.75, 0.125, 0.5, 0.175, 0.5, 0.175, 0.75, 0.125, 0.75, 0.375, 0.5, 0.375, 0.75, 0.375, 0.75, 0.375, 0.5, 0.175, 0.5, 0.375, 0.5, 0.375, 0.75, 0.175, 0.75, 0.375, 0.5, 0.375, 0.75, 0.375, 0.75, 0.375, 0.5, 0.825, 0.5, 0.0, 0.0, 0.875, 0.75, 0.825, 0.75, 0.0, 0.0, 0.825, 0.5, 0.825, 0.5, 0.0, 0.0, 0.375, 0.75, 0.375, 0.5, 0.0, 0.0, 0.375, 0.5, 0.375, 0.75, 0.0, 0.0, 0.375, 0.5, 0.0, 0.0, 0.0, 0.0, 0.375, 0.5, 0.375, 0.5, 0.0, 0.0, 0.0, 0.0, 0.375, 0.5, 0.375, 0.5, 0.0, 0.0, 0.0, 0.0, 0.625, 0.5, 0.625, 0.5, 0.0, 0.0, 0.0, 0.0, 0.625, 0.5, 0.625, 0.75, 0.625, 0.75, 0.0, 0.0, 0.0, 0.0, 0.375, 0.75, 0.625, 0.75, 0.0, 0.0, 0.0, 0.0, 0.375, 0.75, 0.375, 0.75, 0.0, 0.0, 0.0, 0.0, 0.375, 0.75, 0.375, 0.75, 0.0, 0.0, 0.0, 0.0, 0.375, 0.0, 0.375, 0.25, 0.625, 0.25, 0.625, 0.0, 0.375, 0.5, 0.375, 0.75, 0.625, 0.75, 0.625, 0.5, 0.375, 0.0, 0.375, 0.0, 0.375, 0.25, 0.375, 0.25, 0.825, 0.5, 0.825, 0.75, 0.875, 0.75, 0.875, 0.5, 0.625, 0.75, 0.625, 0.75, 0.625, 0.5, 0.625, 0.5, 0.825, 0.5, 0.825, 0.5, 0.825, 0.75, 0.825, 0.75, 0.175, 0.75, 0.175, 0.75, 0.175, 0.5, 0.175, 0.5, 0.125, 0.5, 0.125, 0.75, 0.175, 0.75, 0.175, 0.5, 0.375, 0.5, 0.375, 0.5, 0.375, 0.75, 0.375, 0.75, 0.175, 0.5, 0.175, 0.75, 0.375, 0.75, 0.375, 0.5, 0.375, 0.5, 0.375, 0.5, 0.375, 0.75, 0.375, 0.75, 0.375, 0.0, 0.375, 0.25, 0.625, 0.25, 0.625, 0.0, 0.375, 0.5, 0.375, 0.75, 0.625, 0.75, 0.625, 0.5, 0.375, 0.0, 0.375, 0.0, 0.375, 0.25, 0.375, 0.25, 0.825, 0.5, 0.825, 0.75, 0.875, 0.75, 0.875, 0.5, 0.625, 0.75, 0.625, 0.75, 0.625, 0.5, 0.625, 0.5, 0.0, 0.0, 0.0, 0.0, 0.0, 0.0, 0.0, 0.0, 0.125, 0.75, 0.175, 0.5, 0.175, 0.75, 0.825, 0.5, 0.825, 0.5, 0.825, 0.75, 0.825, 0.75, 0.175, 0.75, 0.175, 0.75, 0.175, 0.5, 0.175, 0.5, 0.125, 0.5, 0.125, 0.75, 0.175, 0.75, 0.175, 0.5, 0.375, 0.5, 0.375, 0.5, 0.375, 0.75, 0.375, 0.75, 0.175, 0.5, 0.175, 0.75, 0.375, 0.75, 0.375, 0.5, 0.375, 0.5, 0.375, 0.5, 0.375, 0.75, 0.375, 0.75, 0.825, 0.5, 0.875, 0.75, 0.0, 0.0, 0.825, 0.75, 0.825, 0.5, 0.825, 0.5, 0.0, 0.0, 0.0, 0.0, 0.0, 0.0, 0.375, 0.5, 0.375, 0.75, 0.375, 0.5, 0.0, 0.0, 0.375, 0.75, 0.375, 0.5, 0.375, 0.5, 0.0, 0.0, 0.0, 0.0, 0.375, 0.5, 0.375, 0.5, 0.0, 0.0, 0.0, 0.0, 0.375, 0.5, 0.625, 0.5, 0.0, 0.0, 0.0, 0.0, 0.625, 0.5, 0.625, 0.5, 0.0, 0.0, 0.0, 0.0, 0.625, 0.75, 0.0, 0.0, 0.0, 0.0, 0.625, 0.75, 0.375, 0.75, 0.0, 0.0, 0.0, 0.0, 0.625, 0.75, 0.375, 0.75, 0.0, 0.0, 0.0, 0.0, 0.375, 0.75, 0.375, 0.75, 0.0, 0.0, 0.0, 0.0, 0.375, 0.75, 0.375, 0.0, 0.375, 0.25, 0.625, 0.25, 0.625, 0.0, 0.375, 0.5, 0.375, 0.75, 0.625, 0.75, 0.625, 0.5, 0.375, 0.0, 0.375, 0.0, 0.375, 0.25, 0.375, 0.25, 0.825, 0.5, 0.825, 0.75, 0.875, 0.75, 0.875, 0.5, 0.625, 0.75, 0.625, 0.75, 0.625, 0.5, 0.625, 0.5, 0.825, 0.5, 0.825, 0.5, 0.825, 0.75, 0.825, 0.75, 0.175, 0.75, 0.175, 0.75, 0.175, 0.5, 0.175, 0.5, 0.125, 0.5, 0.125, 0.75, 0.175, 0.75, 0.175, 0.5, 0.375, 0.5, 0.375, 0.5, 0.375, 0.75, 0.375, 0.75, 0.175, 0.5, 0.175, 0.75, 0.375, 0.75, 0.375, 0.5, 0.375, 0.5, 0.375, 0.5, 0.375, 0.75, 0.375, 0.75, 0.375, 0.0, 0.375, 0.25, 0.625, 0.25, 0.625, 0.0, 0.375, 0.5, 0.375, 0.75, 0.625, 0.75, 0.625, 0.5, 0.375, 0.0, 0.375, 0.0, 0.375, 0.25, 0.375, 0.25, 0.825, 0.5, 0.825, 0.75, 0.875, 0.75, 0.875, 0.5, 0.625, 0.75, 0.625, 0.75, 0.625, 0.5, 0.625, 0.5, 0.0, 0.0, 0.0, 0.0, 0.0, 0.0, 0.0, 0.0, 0.125, 0.75, 0.175, 0.5, 0.175, 0.75, 0.825, 0.5, 0.825, 0.5, 0.825, 0.75, 0.825, 0.75, 0.175, 0.75, 0.175, 0.75, 0.175, 0.5, 0.175, 0.5, 0.125, 0.5, 0.125, 0.75, 0.175, 0.75, 0.175, 0.5, 0.375, 0.5, 0.375, 0.5, 0.375, 0.75, 0.375, 0.75, 0.175, 0.5, 0.175, 0.75, 0.375, 0.75, 0.375, 0.5, 0.375, 0.5, 0.375, 0.5, 0.375, 0.75, 0.375, 0.75, 0.825, 0.5, 0.875, 0.75, 0.0, 0.0, 0.825, 0.75, 0.825, 0.5, 0.825, 0.5, 0.0, 0.0, 0.0, 0.0, 0.0, 0.0, 0.375, 0.5, 0.375, 0.75, 0.375, 0.5, 0.0, 0.0, 0.375, 0.75, 0.375, 0.5, 0.375, 0.5, 0.0, 0.0, 0.0, 0.0, 0.375, 0.5, 0.375, 0.5, 0.0, 0.0, 0.0, 0.0, 0.375, 0.5, 0.625, 0.5, 0.0, 0.0, 0.0, 0.0, 0.625, 0.5, 0.625, 0.5, 0.0, 0.0, 0.0, 0.0, 0.625, 0.75, 0.0, 0.0, 0.0, 0.0, 0.625, 0.75, 0.375, 0.75, 0.0, 0.0, 0.0, 0.0, 0.625, 0.75, 0.375, 0.75, 0.0, 0.0, 0.0, 0.0, 0.375, 0.75, 0.375, 0.75, 0.0, 0.0, 0.0, 0.0, 0.375, 0.75, 0.375, 0.0, 0.625, 0.0, 0.625, 0.25, 0.375, 0.25, 0.375, 0.5, 0.625, 0.5, 0.625, 0.75, 0.375, 0.75, 0.375, 0.0, 0.375, 0.25, 0.375, 0.25, 0.375, 0.0, 0.825, 0.5, 0.875, 0.5, 0.875, 0.75, 0.825, 0.75, 0.625, 0.75, 0.625, 0.5, 0.625, 0.5, 0.625, 0.75, 0.825, 0.5, 0.825, 0.75, 0.825, 0.75, 0.825, 0.5, 0.175, 0.75, 0.175, 0.5, 0.175, 0.5, 0.175, 0.75, 0.125, 0.5, 0.175, 0.5, 0.175, 0.75, 0.125, 0.75, 0.375, 0.5, 0.375, 0.75, 0.375, 0.75, 0.375, 0.5, 0.175, 0.5, 0.375, 0.5, 0.375, 0.75, 0.175, 0.75, 0.375, 0.5, 0.375, 0.75, 0.375, 0.75, 0.375, 0.5, 0.375, 0.0, 0.625, 0.0, 0.625, 0.25, 0.375, 0.25, 0.375, 0.5, 0.625, 0.5, 0.625, 0.75, 0.375, 0.75, 0.375, 0.0, 0.375, 0.25, 0.375, 0.25, 0.375, 0.0, 0.825, 0.5, 0.875, 0.5, 0.875, 0.75, 0.825, 0.75, 0.625, 0.75, 0.625, 0.5, 0.625, 0.5, 0.625, 0.75, 0.0, 0.0, 0.0, 0.0, 0.0, 0.0, 0.0, 0.0, 0.125, 0.75, 0.175, 0.75, 0.175, 0.5, 0.825, 0.5, 0.825, 0.75, 0.825, 0.75, 0.825, 0.5, 0.175, 0.75, 0.175, 0.5, 0.175, 0.5, 0.175, 0.75, 0.125, 0.5, 0.175, 0.5, 0.175, 0.75, 0.125, 0.75, 0.375, 0.5, 0.375, 0.75, 0.375, 0.75, 0.375, 0.5, 0.175, 0.5, 0.375, 0.5, 0.375, 0.75, 0.175, 0.75, 0.375, 0.5, 0.375, 0.75, 0.375, 0.75, 0.375, 0.5, 0.825, 0.5, 0.0, 0.0, 0.875, 0.75, 0.825, 0.75, 0.0, 0.0, 0.825, 0.5, 0.825, 0.5, 0.0, 0.0, 0.375, 0.75, 0.375, 0.5, 0.0, 0.0, 0.375, 0.5, 0.375, 0.75, 0.0, 0.0, 0.375, 0.5, 0.0, 0.0, 0.0, 0.0, 0.375, 0.5, 0.375, 0.5, 0.0, 0.0, 0.0, 0.0, 0.375, 0.5, 0.375, 0.5, 0.0, 0.0, 0.0, 0.0, 0.625, 0.5, 0.625, 0.5, 0.0, 0.0, 0.0, 0.0, 0.625, 0.5, 0.625, 0.75, 0.625, 0.75, 0.0, 0.0, 0.0, 0.0, 0.375, 0.75, 0.625, 0.75, 0.0, 0.0, 0.0, 0.0, 0.375, 0.75, 0.375, 0.75, 0.0, 0.0, 0.0, 0.0, 0.375, 0.75, 0.375, 0.75, 0.0, 0.0, 0.0, 0.0, 0.375, 0.0, 0.375, 0.25, 0.625, 0.25, 0.625, 0.0, 0.375, 0.5, 0.375, 0.75, 0.625, 0.75, 0.625, 0.5, 0.825, 0.5, 0.825, 0.75, 0.875, 0.75, 0.875, 0.5, 0.625, 0.75, 0.625, 0.75, 0.625, 0.5, 0.625, 0.5, 0.825, 0.5, 0.825, 0.5, 0.825, 0.75, 0.825, 0.75, 0.375, 0.0, 0.375, 0.25, 0.625, 0.25, 0.625, 0.0, 0.375, 0.5, 0.375, 0.75, 0.625, 0.75, 0.625, 0.5, 0.825, 0.5, 0.825, 0.75, 0.875, 0.75, 0.875, 0.5, 0.625, 0.75, 0.625, 0.75, 0.625, 0.5, 0.625, 0.5, 0.825, 0.5, 0.825, 0.5, 0.825, 0.75, 0.825, 0.75, 0.825, 0.5, 0.875, 0.75, 0.0, 0.0, 0.825, 0.75, 0.825, 0.5, 0.825, 0.5, 0.0, 0.0, 0.375, 0.5, 0.625, 0.5, 0.0, 0.0, 0.0, 0.0, 0.625, 0.5, 0.625, 0.5, 0.0, 0.0, 0.0, 0.0, 0.625, 0.75, 0.0, 0.0, 0.0, 0.0, 0.625, 0.75, 0.375, 0.75, 0.0, 0.0, 0.0, 0.0, 0.625, 0.75, 0.375, 0.0, 0.625, 0.0, 0.625, 0.25, 0.375, 0.25, 0.375, 0.5, 0.625, 0.5, 0.625, 0.75, 0.375, 0.75, 0.825, 0.5, 0.875, 0.5, 0.875, 0.75, 0.825, 0.75, 0.625, 0.75, 0.625, 0.5, 0.625, 0.5, 0.625, 0.75, 0.825, 0.5, 0.825, 0.75, 0.825, 0.75, 0.825, 0.5, 0.375, 0.0, 0.625, 0.0, 0.625, 0.25, 0.375, 0.25, 0.375, 0.5, 0.625, 0.5, 0.625, 0.75, 0.375, 0.75, 0.825, 0.5, 0.875, 0.5, 0.875, 0.75, 0.825, 0.75, 0.625, 0.75, 0.625, 0.5, 0.625, 0.5, 0.625, 0.75, 0.825, 0.5, 0.825, 0.75, 0.825, 0.75, 0.825, 0.5, 0.825, 0.5, 0.0, 0.0, 0.875, 0.75, 0.825, 0.75, 0.0, 0.0, 0.825, 0.5, 0.825, 0.5, 0.375, 0.5, 0.0, 0.0, 0.0, 0.0, 0.625, 0.5, 0.625, 0.5, 0.0, 0.0, 0.0, 0.0, 0.625, 0.5, 0.625, 0.75, 0.625, 0.75, 0.0, 0.0, 0.0, 0.0, 0.375, 0.75, 0.625, 0.75, 0.0, 0.0, 0.0, 0.0, 0.375, 0.0, 0.625, 0.0, 0.625, 0.25, 0.375, 0.25, 0.375, 0.5, 0.625, 0.5, 0.625, 0.75, 0.375, 0.75, 0.825, 0.5, 0.875, 0.5, 0.875, 0.75, 0.825, 0.75, 0.625, 0.75, 0.625, 0.5, 0.625, 0.5, 0.625, 0.75, 0.825, 0.5, 0.825, 0.75, 0.825, 0.75, 0.825, 0.5, 0.375, 0.0, 0.625, 0.0, 0.625, 0.25, 0.375, 0.25, 0.375, 0.5, 0.625, 0.5, 0.625, 0.75, 0.375, 0.75, 0.825, 0.5, 0.875, 0.5, 0.875, 0.75, 0.825, 0.75, 0.625, 0.75, 0.625, 0.5, 0.625, 0.5, 0.625, 0.75, 0.825, 0.5, 0.825, 0.75, 0.825, 0.75, 0.825, 0.5, 0.825, 0.5, 0.0, 0.0, 0.875, 0.75, 0.825, 0.75, 0.0, 0.0, 0.825, 0.5, 0.825, 0.5, 0.375, 0.5, 0.0, 0.0, 0.0, 0.0, 0.625, 0.5, 0.625, 0.5, 0.0, 0.0, 0.0, 0.0, 0.625, 0.5, 0.625, 0.75, 0.625, 0.75, 0.0, 0.0, 0.0, 0.0, 0.375, 0.75, 0.625, 0.75, 0.0, 0.0, 0.0, 0.0, 0.375, 0.0, 0.375, 0.25, 0.625, 0.25, 0.625, 0.0, 0.375, 0.5, 0.375, 0.75, 0.625, 0.75, 0.625, 0.5, 0.825, 0.5, 0.825, 0.75, 0.875, 0.75, 0.875, 0.5, 0.625, 0.75, 0.625, 0.75, 0.625, 0.5, 0.625, 0.5, 0.825, 0.5, 0.825, 0.5, 0.825, 0.75, 0.825, 0.75, 0.375, 0.0, 0.375, 0.25, 0.625, 0.25, 0.625, 0.0, 0.375, 0.5, 0.375, 0.75, 0.625, 0.75, 0.625, 0.5, 0.825, 0.5, 0.825, 0.75, 0.875, 0.75, 0.875, 0.5, 0.625, 0.75, 0.625, 0.75, 0.625, 0.5, 0.625, 0.5, 0.825, 0.5, 0.825, 0.5, 0.825, 0.75, 0.825, 0.75, 0.825, 0.5, 0.875, 0.75, 0.0, 0.0, 0.825, 0.75, 0.825, 0.5, 0.825, 0.5, 0.0, 0.0, 0.375, 0.5, 0.625, 0.5, 0.0, 0.0, 0.0, 0.0, 0.625, 0.5, 0.625, 0.5, 0.0, 0.0, 0.0, 0.0, 0.625, 0.75, 0.0, 0.0, 0.0, 0.0, 0.625, 0.75, 0.375, 0.75, 0.0, 0.0, 0.0, 0.0, 0.625, 0.75, 0.375, 0.5, 0.0, 0.0, 0.375, 0.75, 0.0, 0.0, 0.0, 0.0, 0.0, 0.0, 0.0, 0.0, 0.0, 0.0, 0.0, 0.0, 0.0, 0.0, 0.0, 0.0, 0.0, 0.0, 0.0, 0.0, 0.0, 0.0, 0.0, 0.0, 0.0, 0.0, 0.0, 0.0, 0.0, 0.0, 0.0, 0.0, 0.0, 0.0, 0.0, 0.0, 0.0, 0.0, 0.0, 0.0, 0.0, 0.0, 0.0, 0.0, 0.0, 0.0, 0.0, 0.0, 0.0, 0.0, 0.0, 0.0, 0.0, 0.0, 0.0, 0.0, 0.0, 0.0, 0.0, 0.0, 0.0, 0.0, 0.0, 0.0, 0.0, 0.0, 0.375, 0.5, 0.0, 0.0, 0.0, 0.0, 0.0, 0.0, 0.0, 0.0, 0.0, 0.0, 0.0, 0.0, 0.0, 0.0, 0.0, 0.0, 0.0, 0.0, 0.0, 0.0, 0.0, 0.0])
me_cube_011.use_remesh_fix_poles = True
me_cube_011.use_remesh_preserve_attributes = False
me_cube_011.use_mirror_vertex_groups = False
me_cube_011.update()

# ---- curves / text
cu_path1182 = bpy.data.curves.new('path1182', 'CURVE')
cu_path1182.dimensions = '2D'
_sp = cu_path1182.splines.new('BEZIER'); _sp.bezier_points.add(7)
_sp.bezier_points.foreach_set('co', [0.0, 49.99, 0.0, 0.0, 99.98, 0.0, 50.0, 99.98, 0.0, 100.0, 99.98, 0.0, 100.0, 49.99, 0.0, 100.0, -7.629e-06, 0.0, 50.0, -7.629e-06, 0.0, 0.0, -7.629e-06, 0.0])
_sp.bezier_points.foreach_set('handle_left', [0.0, 33.33, 0.0, 0.0, 83.32, 0.0, 33.33, 99.98, 0.0, 83.33, 99.98, 0.0, 100.0, 66.65, 0.0, 100.0, 16.66, 0.0, 66.67, -7.629e-06, 0.0, 16.67, -7.629e-06, 0.0])
_sp.bezier_points.foreach_set('handle_right', [0.0, 66.65, 0.0, 16.67, 99.98, 0.0, 66.67, 99.98, 0.0, 100.0, 83.32, 0.0, 100.0, 33.33, 0.0, 83.33, -7.629e-06, 0.0, 33.33, -7.629e-06, 0.0, 0.0, 16.66, 0.0])
for _p, _l, _r in zip(_sp.bezier_points, ['VECTOR', 'VECTOR', 'VECTOR', 'VECTOR', 'VECTOR', 'VECTOR', 'VECTOR', 'VECTOR'], ['VECTOR', 'VECTOR', 'VECTOR', 'VECTOR', 'VECTOR', 'VECTOR', 'VECTOR', 'VECTOR']): _p.handle_left_type = _l; _p.handle_right_type = _r
_sp.use_cyclic_u = True
cu_path1182.materials.append(mat_svgmat_002)
cu_path1182.use_path_clamp = True
cu_path1182.fill_mode = 'BOTH'
cu_curve = bpy.data.curves.new('Curve', 'CURVE')
cu_curve.dimensions = '2D'
_sp = cu_curve.splines.new('BEZIER'); _sp.bezier_points.add(3)
_sp.bezier_points.foreach_set('co', [8.696e-08, 99.98, 0.0, 15.0, 99.98, 0.0, 15.0, 0.0, 0.0, 8.696e-08, 0.0, 0.0])
_sp.bezier_points.foreach_set('handle_left', [8.696e-08, 66.65, 0.0, 10.0, 99.98, 0.0, 15.0, 33.33, 0.0, 5.0, 0.0, 0.0])
_sp.bezier_points.foreach_set('handle_right', [5.0, 99.98, 0.0, 15.0, 66.65, 0.0, 10.0, 0.0, 0.0, 8.696e-08, 33.33, 0.0])
for _p, _l, _r in zip(_sp.bezier_points, ['VECTOR', 'VECTOR', 'VECTOR', 'VECTOR'], ['VECTOR', 'VECTOR', 'VECTOR', 'VECTOR']): _p.handle_left_type = _l; _p.handle_right_type = _r
_sp.use_cyclic_u = True
cu_curve.materials.append(mat_svgmat_003)
cu_curve.use_path_clamp = True
cu_curve.fill_mode = 'BOTH'
cu_rect1985 = bpy.data.curves.new('rect1985', 'CURVE')
cu_rect1985.dimensions = '2D'
_sp = cu_rect1985.splines.new('BEZIER'); _sp.bezier_points.add(3)
_sp.bezier_points.foreach_set('co', [59.62, 69.48, 0.0, 80.26, 12.76, 0.0, 88.72, 15.84, 0.0, 68.07, 72.56, 0.0])
_sp.bezier_points.foreach_set('handle_left', [62.43, 70.5, 0.0, 73.38, 31.67, 0.0, 85.9, 14.82, 0.0, 74.96, 53.65, 0.0])
_sp.bezier_points.foreach_set('handle_right', [66.5, 50.57, 0.0, 83.08, 13.79, 0.0, 81.84, 34.75, 0.0, 65.25, 71.53, 0.0])
for _p, _l, _r in zip(_sp.bezier_points, ['VECTOR', 'VECTOR', 'VECTOR', 'VECTOR'], ['VECTOR', 'VECTOR', 'VECTOR', 'VECTOR']): _p.handle_left_type = _l; _p.handle_right_type = _r
_sp.use_cyclic_u = True
cu_rect1985.materials.append(mat_svgmat_004)
cu_rect1985.use_path_clamp = True
cu_rect1985.fill_mode = 'BOTH'
cu_rect2108 = bpy.data.curves.new('rect2108', 'CURVE')
cu_rect2108.dimensions = '2D'
_sp = cu_rect2108.splines.new('BEZIER'); _sp.bezier_points.add(5)
_sp.bezier_points.foreach_set('co', [44.31, 76.44, 0.0, 48.34, 65.37, 0.0, 70.81, 73.55, 0.0, 80.82, 81.39, 0.0, 79.49, 85.05, 0.0, 66.78, 84.61, 0.0])
_sp.bezier_points.foreach_set('handle_left', [51.8, 79.16, 0.0, 47.0, 69.06, 0.0, 63.32, 70.82, 0.0, 77.48, 78.77, 0.0, 79.93, 83.83, 0.0, 71.01, 84.76, 0.0])
_sp.bezier_points.foreach_set('handle_right', [45.65, 72.75, 0.0, 55.83, 68.1, 0.0, 74.14, 76.16, 0.0, 80.38, 82.61, 0.0, 75.25, 84.9, 0.0, 59.29, 81.89, 0.0])
for _p, _l, _r in zip(_sp.bezier_points, ['VECTOR', 'VECTOR', 'VECTOR', 'VECTOR', 'VECTOR', 'VECTOR'], ['VECTOR', 'VECTOR', 'VECTOR', 'VECTOR', 'VECTOR', 'VECTOR']): _p.handle_left_type = _l; _p.handle_right_type = _r
_sp.use_cyclic_u = True
cu_rect2108.materials.append(mat_svgmat_005)
cu_rect2108.use_path_clamp = True
cu_rect2108.fill_mode = 'BOTH'
cu_curve_001 = bpy.data.curves.new('Curve.001', 'CURVE')
cu_curve_001.dimensions = '2D'
_sp = cu_curve_001.splines.new('BEZIER'); _sp.bezier_points.add(3)
_sp.bezier_points.foreach_set('co', [73.02, 32.64, 0.0, 81.48, 35.72, 0.0, 88.72, 15.84, 0.0, 80.26, 12.76, 0.0])
_sp.bezier_points.foreach_set('handle_left', [75.44, 26.02, 0.0, 78.66, 34.69, 0.0, 86.31, 22.47, 0.0, 83.08, 13.79, 0.0])
_sp.bezier_points.foreach_set('handle_right', [75.84, 33.67, 0.0, 83.89, 29.09, 0.0, 85.9, 14.82, 0.0, 77.85, 19.39, 0.0])
for _p, _l, _r in zip(_sp.bezier_points, ['VECTOR', 'VECTOR', 'VECTOR', 'VECTOR'], ['VECTOR', 'VECTOR', 'VECTOR', 'VECTOR']): _p.handle_left_type = _l; _p.handle_right_type = _r
_sp.use_cyclic_u = True
cu_curve_001.materials.append(mat_svgmat_006)
cu_curve_001.use_path_clamp = True
cu_curve_001.fill_mode = 'BOTH'
cu_rect3928 = bpy.data.curves.new('rect3928', 'CURVE')
cu_rect3928.dimensions = '2D'
_sp = cu_rect3928.splines.new('BEZIER'); _sp.bezier_points.add(11)
_sp.bezier_points.foreach_set('co', [15.0, 70.37, 0.0, 15.0, 67.38, 0.0, 27.99, 67.38, 0.0, 35.08, 63.28, 0.0, 34.41, 62.13, 0.0, 37.0, 60.63, 0.0, 37.67, 61.79, 0.0, 39.17, 64.38, 0.0, 40.0, 65.82, 0.0, 37.41, 67.32, 0.0, 36.58, 65.88, 0.0, 28.79, 70.37, 0.0])
_sp.bezier_points.foreach_set('handle_left', [19.6, 70.37, 0.0, 15.0, 68.37, 0.0, 23.66, 67.38, 0.0, 32.71, 64.65, 0.0, 34.63, 62.52, 0.0, 36.14, 61.13, 0.0, 37.45, 61.4, 0.0, 38.67, 63.52, 0.0, 39.72, 65.34, 0.0, 38.27, 66.82, 0.0, 36.85, 66.36, 0.0, 31.39, 68.87, 0.0])
_sp.bezier_points.foreach_set('handle_right', [15.0, 69.37, 0.0, 19.33, 67.38, 0.0, 30.35, 66.01, 0.0, 34.85, 62.9, 0.0, 35.28, 61.63, 0.0, 37.23, 61.02, 0.0, 38.17, 62.65, 0.0, 39.45, 64.86, 0.0, 39.14, 66.32, 0.0, 37.13, 66.84, 0.0, 33.98, 67.38, 0.0, 24.19, 70.37, 0.0])
for _p, _l, _r in zip(_sp.bezier_points, ['VECTOR', 'VECTOR', 'VECTOR', 'VECTOR', 'VECTOR', 'VECTOR', 'VECTOR', 'VECTOR', 'VECTOR', 'VECTOR', 'VECTOR', 'VECTOR'], ['VECTOR', 'VECTOR', 'VECTOR', 'VECTOR', 'VECTOR', 'VECTOR', 'VECTOR', 'VECTOR', 'VECTOR', 'VECTOR', 'VECTOR', 'VECTOR']): _p.handle_left_type = _l; _p.handle_right_type = _r
_sp.use_cyclic_u = True
cu_rect3928.materials.append(mat_svgmat_007)
cu_rect3928.use_path_clamp = True
cu_rect3928.fill_mode = 'BOTH'

# ---- objects
ob_logo_ohne_rahmen = bpy.data.objects.new('logo_ohne_rahmen', me_curve_002)
ob_stil = bpy.data.objects.new('stil', me_rect1985_001)
ob_kopf = bpy.data.objects.new('kopf', me_rect2108_001)
ob_nagel = bpy.data.objects.new('nagel', me_rect3928_001)
ob_nur_logo_intern = bpy.data.objects.new('nur_logo_intern', me_curve_001)
ob_mit_rahmen = bpy.data.objects.new('mit_rahmen', me_cube_001)
ob_clip_holder_with_handles_applied = bpy.data.objects.new('clip_holder_with_handles_applied', me_cube_011)
ob_path1182 = bpy.data.objects.new('path1182', cu_path1182)
ob_curve = bpy.data.objects.new('Curve', cu_curve)
ob_rect1985 = bpy.data.objects.new('rect1985', cu_rect1985)
ob_rect2108 = bpy.data.objects.new('rect2108', cu_rect2108)
ob_curve_001 = bpy.data.objects.new('Curve.001', cu_curve_001)
ob_rect3928 = bpy.data.objects.new('rect3928', cu_rect3928)

# ---- transforms, parenting, visibility, modifiers, constraints
ob_logo_ohne_rahmen.location = (0.0, 0.0, 0.0)
ob_logo_ohne_rahmen.lineart.crease_threshold = 0.0
_m = ob_logo_ohne_rahmen.modifiers.new('Boolean', 'BOOLEAN')
_m.object = ob_nagel
_m.operation = 'UNION'
_m = ob_logo_ohne_rahmen.modifiers.new('Boolean.001', 'BOOLEAN')
_m.object = ob_kopf
_m.operation = 'UNION'
_m = ob_logo_ohne_rahmen.modifiers.new('Boolean.002', 'BOOLEAN')
_m.object = ob_stil
_m.operation = 'UNION'
ob_stil.parent = ob_kopf
ob_stil.location = (0.0, 0.0, 0.0)
ob_stil.lineart.crease_threshold = 0.0
ob_kopf.parent = ob_logo_ohne_rahmen
ob_kopf.location = (0.0, 0.0, 0.0)
ob_kopf.lineart.crease_threshold = 0.0
ob_nagel.parent = ob_logo_ohne_rahmen
ob_nagel.location = (0.0, 0.0, 0.0)
ob_nagel.lineart.crease_threshold = 0.0
ob_nur_logo_intern.parent = ob_mit_rahmen
ob_nur_logo_intern.matrix_parent_inverse = Matrix(((1.0, -0.0, 0.0, -41.67), (-0.0, 1.0, -0.0, -53.76), (0.0, -0.0, 1.0, -2.5), (-0.0, 0.0, -0.0, 1.0)))
ob_nur_logo_intern.location = (32.63, 53.25, 2.5)
ob_nur_logo_intern.lineart.crease_threshold = 0.0
ob_mit_rahmen.location = (41.67, 53.76, 2.5)
ob_mit_rahmen.lineart.crease_threshold = 0.0
_m = ob_mit_rahmen.modifiers.new('Boolean', 'BOOLEAN')
_m.object = ob_nur_logo_intern
_m.operation = 'UNION'
_m = ob_mit_rahmen.modifiers.new('Boolean.001', 'BOOLEAN')
_m.object = ob_clip_holder_with_handles_applied
_m.operation = 'UNION'
ob_clip_holder_with_handles_applied.parent = ob_mit_rahmen
ob_clip_holder_with_handles_applied.matrix_parent_inverse = Matrix(((1.0, -0.0, 0.0, -41.67), (-0.0, 1.0, -0.0, -53.76), (0.0, -0.0, 1.0, -2.5), (-0.0, 0.0, -0.0, 1.0)))
ob_clip_holder_with_handles_applied.location = (20.0, 18.0, 5.0)
ob_clip_holder_with_handles_applied.rotation_euler = (-1.571, -0.0, 0.0)
ob_clip_holder_with_handles_applied.color = (0.0, 0.7014, 1.0, 1.0)
ob_clip_holder_with_handles_applied.lineart.crease_threshold = 0.0
_m = ob_clip_holder_with_handles_applied.modifiers.new('Array', 'ARRAY')
_m.count = 4
_m.use_constant_offset = True
_m.constant_offset_displace = (20.0, 0.0, 0.0)
_m.use_relative_offset = False
ob_path1182.location = (0.0, 0.0, 0.0)
ob_path1182.lineart.crease_threshold = 0.0
ob_curve.location = (0.0, 0.0, 0.0)
ob_curve.lineart.crease_threshold = 0.0
ob_rect1985.location = (0.0, 0.0, 0.0)
ob_rect1985.lineart.crease_threshold = 0.0
ob_rect2108.location = (0.0, 0.0, 0.0)
ob_rect2108.lineart.crease_threshold = 0.0
ob_curve_001.location = (0.0, 0.0, 0.0)
ob_curve_001.lineart.crease_threshold = 0.0
ob_rect3928.location = (0.0, 0.0, 0.0)
ob_rect3928.lineart.crease_threshold = 0.0

# ---- collection membership
col_collection.objects.link(ob_logo_ohne_rahmen)
col_collection.objects.link(ob_stil)
col_collection.objects.link(ob_kopf)
col_collection.objects.link(ob_nagel)
col_collection.objects.link(ob_nur_logo_intern)
col_collection.objects.link(ob_mit_rahmen)
col_collection.objects.link(ob_clip_holder_with_handles_applied)
col_2022_batelklug_pfusch_discord_logo_besteslogo_svg.objects.link(ob_path1182)
col_2022_batelklug_pfusch_discord_logo_besteslogo_svg.objects.link(ob_curve)
col_2022_batelklug_pfusch_discord_logo_besteslogo_svg.objects.link(ob_rect1985)
col_2022_batelklug_pfusch_discord_logo_besteslogo_svg.objects.link(ob_rect2108)
col_2022_batelklug_pfusch_discord_logo_besteslogo_svg.objects.link(ob_curve_001)
col_2022_batelklug_pfusch_discord_logo_besteslogo_svg.objects.link(ob_rect3928)

# ---- scene / render settings (as saved in the file)
scene.frame_start = 1; scene.frame_end = 250; scene.frame_set(1)
scene.render.engine = 'BLENDER_EEVEE_NEXT'
scene.cycles.use_denoising = False
scene.cycles.samples = 128
scene.cycles.sampling_pattern = 'TABULATED_SOBOL'
scene.cycles.use_adaptive_sampling = False
scene.cycles.use_light_tree = False
scene.view_settings.view_transform = 'Filmic'
scene.unit_settings.scale_length = 0.001
bpy.context.view_layer.update()

# ---- added for rendering (the .blend has no active camera and no usable light): camera, sun
cam_auto = bpy.data.cameras.new('AutoCamera')
cam_auto.lens = 50.0
cam_auto.sensor_width = 36.0
cam_auto.clip_end = 2350.17
ob_auto_camera = bpy.data.objects.new('AutoCamera', cam_auto)
scene.collection.objects.link(ob_auto_camera)
ob_auto_camera.location = (183.914, -110.706, 112.131)
ob_auto_camera.rotation_euler = (1.09748, -7.21219e-08, 0.694738)
scene.camera = ob_auto_camera
light_auto_sun = bpy.data.lights.new('AutoSun', 'SUN')
light_auto_sun.energy = 3.0
light_auto_sun.angle = 0.0523599
ob_auto_sun = bpy.data.objects.new('AutoSun', light_auto_sun)
scene.collection.objects.link(ob_auto_sun)
ob_auto_sun.rotation_euler = (0.872665, 0.174533, 0.523599)
bpy.context.view_layer.update()
